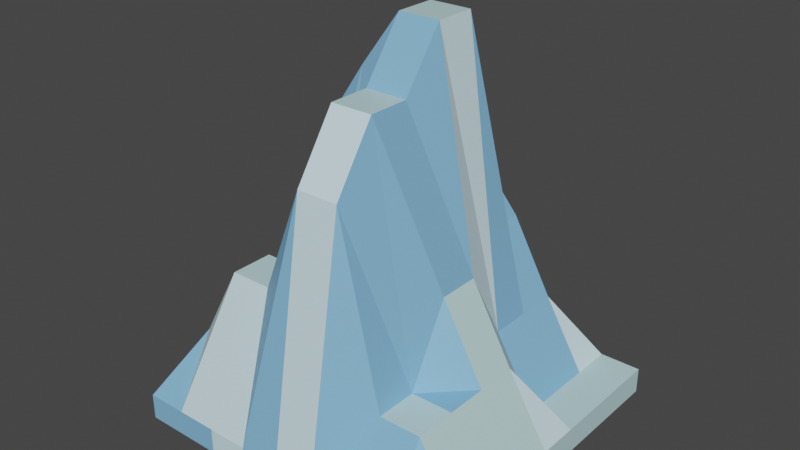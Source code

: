 # Source: icecone.blend  (saved by Blender 2.92.15; exported with 4.5.12 LTS)
import bpy
from mathutils import Matrix  # noqa: F401  (used for matrix-valued properties, if any)

bpy.ops.wm.read_factory_settings(use_empty=True)
scene = bpy.context.scene
scene.name = 'Scene'

# ---- collections
col_collection = bpy.data.collections.new('Collection'); scene.collection.children.link(col_collection)

# ---- materials (node trees are filled in below, after node groups)
mat_material = bpy.data.materials.new('Material')
mat_material.alpha_threshold = 0.0
mat_material.use_transparent_shadow = False
mat_material.line_color = (0.0, 0.0, 0.0, 1.0)
mat_material_001 = bpy.data.materials.new('Material.001')
mat_material_001.use_transparent_shadow = False
mat_material_002 = bpy.data.materials.new('Material.002')
mat_material_002.use_transparent_shadow = False

# ---- material node trees
mat_material.use_nodes = True; mat_material.node_tree.nodes.clear()
_N = mat_material.node_tree.nodes; _L = mat_material.node_tree.links
n0 = _N.new('ShaderNodeOutputMaterial'); n0.name = 'Material Output'; n0.location = (300, 300)
n1 = _N.new('ShaderNodeBsdfPrincipled'); n1.name = 'Principled BSDF'; n1.location = (10, 300)
n1.distribution = 'GGX'
n1.subsurface_method = 'BURLEY'
n1.inputs[0].default_value = (0.5395, 0.7771, 0.8, 1.0)
n1.inputs[2].default_value = 0.4
n1.inputs[3].default_value = 1.45
n1.inputs[27].default_value = (0.0, 0.0, 0.0, 1.0)
n1.inputs[28].default_value = 1.0
_L.new(n1.outputs[0], n0.inputs[0])
n0.is_active_output = True
mat_material_001.use_nodes = True; mat_material_001.node_tree.nodes.clear()
_N = mat_material_001.node_tree.nodes; _L = mat_material_001.node_tree.links
n0 = _N.new('ShaderNodeBsdfPrincipled'); n0.name = 'Principled BSDF'; n0.location = (10, 300)
n0.distribution = 'GGX'
n0.subsurface_method = 'BURLEY'
n0.inputs[0].default_value = (0.2303, 0.5058, 0.8, 1.0)
n0.inputs[3].default_value = 1.45
n0.inputs[27].default_value = (0.0, 0.0, 0.0, 1.0)
n0.inputs[28].default_value = 1.0
n1 = _N.new('ShaderNodeOutputMaterial'); n1.name = 'Material Output'; n1.location = (300, 300)
_L.new(n0.outputs[0], n1.inputs[0])
n1.is_active_output = True
mat_material_002.use_nodes = True; mat_material_002.node_tree.nodes.clear()
_N = mat_material_002.node_tree.nodes; _L = mat_material_002.node_tree.links
n0 = _N.new('ShaderNodeBsdfPrincipled'); n0.name = 'Principled BSDF'; n0.location = (10, 300)
n0.distribution = 'GGX'
n0.subsurface_method = 'BURLEY'
n0.inputs[0].default_value = (0.6884, 0.9143, 1.0, 1.0)
n0.inputs[3].default_value = 1.45
n0.inputs[27].default_value = (0.0, 0.0, 0.0, 1.0)
n0.inputs[28].default_value = 1.0
n1 = _N.new('ShaderNodeOutputMaterial'); n1.name = 'Material Output'; n1.location = (300, 300)
_L.new(n0.outputs[0], n1.inputs[0])
n1.is_active_output = True

# ---- world
world_world = bpy.data.worlds.new('World'); scene.world = world_world
world_world.use_nodes = True; world_world.node_tree.nodes.clear()
_N = world_world.node_tree.nodes; _L = world_world.node_tree.links
n0 = _N.new('ShaderNodeOutputWorld'); n0.name = 'World Output'; n0.location = (300, 300)
n1 = _N.new('ShaderNodeBackground'); n1.name = 'Background'; n1.location = (10, 300)
n1.inputs[0].default_value = (0.05088, 0.05088, 0.05088, 1.0)
_L.new(n1.outputs[0], n0.inputs[0])
n0.is_active_output = True
world_world.color = (0.05088, 0.05088, 0.05088)
world_world.use_sun_shadow = False
world_world.sun_shadow_jitter_overblur = 0.0

# ---- meshes
me_cube = bpy.data.meshes.new('Cube')
me_cube.from_pydata([(3.332, 3.332, -1.116), (3.332, 3.332, -1.638), (3.332, -3.332, -1.116), (3.332, -3.332, -1.638), (-3.332, 3.332, -1.116), (-3.332, 3.332, -1.638), (-3.332, -3.332, -1.116), (-3.332, -3.332, -1.638), (-0.02038, 3.332, -1.638), (-0.02038, -3.332, -1.116), (-0.02038, -3.332, -1.638), (-0.02038, 3.332, -1.116), (-1.676, 3.332, -1.638), (-1.676, -3.332, -1.116), (-1.676, -3.332, -1.638), (-1.676, 3.332, -1.116), (1.656, -3.332, -1.638), (1.656, 3.332, -1.116), (1.656, 3.332, -1.638), (1.656, -3.332, -1.116), (-3.332, 0.0, -1.638), (3.332, 0.0, -1.116), (-3.332, 0.0, -1.116), (3.332, 0.0, -1.638), (-0.02038, 0.0, -1.638), (-0.02038, 0.0, 6.221), (-1.676, 0.0, -1.638), (-1.676, 0.0, 3.893), (1.656, 0.0, 1.8), (1.656, 0.0, -1.638), (-3.332, -1.666, -1.638), (3.332, -1.666, -1.116), (-0.02038, -1.666, -1.638), (-0.02038, -1.666, 5.116), (-1.676, -1.666, -1.638), (-1.676, -1.666, 1.8), (1.656, -1.666, 0.2949), (1.656, -1.666, -1.638), (-3.332, -1.666, -1.116), (3.332, -1.666, -1.638), (-3.332, 1.666, -1.116), (3.332, 1.666, -1.638), (-3.332, 1.666, -1.638), (3.332, 1.666, -1.116), (-0.02038, 1.666, -1.638), (-0.02038, 1.666, 3.893), (-1.676, 1.666, -1.638), (-1.676, 1.666, 1.8), (1.656, 1.666, 0.2949), (1.656, 1.666, -1.638), (-3.332, -0.8333, -1.116), (3.332, -0.8333, -1.638), (-3.332, -0.8333, -1.638), (3.332, -0.8333, -1.116), (-0.02038, -0.8333, -1.638), (-0.02038, -0.8333, 5.116), (-1.676, -0.8333, -1.638), (-1.676, -0.8333, 0.2949), (1.656, -0.8333, 1.8), (1.656, -0.8333, -1.638), (-3.332, 0.8329, -1.638), (3.332, 0.8329, -1.116), (-0.02038, 0.8329, -1.638), (-0.02038, 0.8329, 6.221), (-1.676, 0.8329, -1.638), (-1.676, 0.8329, 3.893), (1.656, 0.8329, 0.2949), (1.656, 0.8329, -1.638), (-3.332, 0.8329, -1.116), (3.332, 0.8329, -1.638), (-3.332, -2.499, -1.638), (3.332, -2.499, -1.116), (-0.02038, -2.499, -1.638), (-0.02038, -2.499, 3.893), (-1.676, -2.499, -1.638), (-1.676, -2.499, 1.8), (1.656, -2.499, 0.2949), (1.656, -2.499, -1.638), (-3.332, -2.499, -1.116), (3.332, -2.499, -1.638), (-3.332, 2.499, -1.116), (3.332, 2.499, -1.638), (-3.332, 2.499, -1.638), (3.332, 2.499, -1.116), (-0.02038, 2.499, -1.638), (-0.02038, 2.499, 1.8), (-1.676, 2.499, -1.638), (-1.676, 2.499, 1.8), (1.656, 2.499, 0.2949), (1.656, 2.499, -1.638), (2.494, -3.332, -1.638), (2.494, 3.332, -1.116), (2.494, 3.332, -1.638), (2.494, -3.332, -1.116), (2.494, 0.0, 0.2949), (2.494, 0.0, -1.638), (2.494, -1.666, 0.2949), (2.494, -1.666, -1.638), (2.494, 1.666, -1.638), (2.494, 1.666, -1.116), (2.494, -0.8333, -1.638), (2.494, -0.8333, 0.2949), (2.494, 0.8329, -1.638), (2.494, 0.8329, -1.116), (2.494, -2.499, 0.2949), (2.494, -2.499, -1.638), (2.494, 2.499, -1.116), (2.494, 2.499, -1.638), (0.8177, 3.332, -1.638), (0.8177, -3.332, -1.116), (0.8177, -3.332, -1.638), (0.8177, 3.332, -1.116), (0.8177, 0.0, -1.638), (0.8177, 0.0, 6.221), (0.8177, -1.666, -1.638), (0.8177, -1.666, 5.116), (0.8177, 1.666, 1.8), (0.8177, 1.666, -1.638), (0.8177, -0.8333, 5.116), (0.8177, -0.8333, -1.638), (0.8177, 0.8329, 6.221), (0.8177, 0.8329, -1.638), (0.8177, -2.499, -1.638), (0.8177, -2.499, 3.893), (0.8177, 2.499, -1.638), (0.8177, 2.499, 1.8), (-0.8482, -3.332, -1.638), (-0.8482, 3.332, -1.116), (-0.8482, 3.332, -1.638), (-0.8482, -3.332, -1.116), (-0.8482, 0.0, 5.116), (-0.8482, 0.0, -1.638), (-0.8482, -1.666, 1.8), (-0.8482, -1.666, -1.638), (-0.8482, 1.666, -1.638), (-0.8482, 1.666, 3.893), (-0.8482, -0.8333, -1.638), (-0.8482, -0.8333, 0.2949), (-0.8482, 0.8329, -1.638), (-0.8482, 0.8329, 5.116), (-0.8482, -2.499, 1.8), (-0.8482, -2.499, -1.638), (-0.8482, 2.499, 1.8), (-0.8482, 2.499, -1.638), (-2.504, 3.332, -1.638), (-2.504, -3.332, -1.116), (-2.504, -3.332, -1.638), (-2.504, 3.332, -1.116), (-2.504, 0.0, -1.638), (-2.504, 0.0, -1.116), (-2.504, -1.666, -1.638), (-2.504, -1.666, 0.2949), (-2.504, 1.666, 0.2949), (-2.504, 1.666, -1.638), (-2.504, -0.8333, 0.2949), (-2.504, -0.8333, -1.638), (-2.504, 0.8329, 0.2949), (-2.504, 0.8329, -1.638), (-2.504, -2.499, -1.638), (-2.504, -2.499, 0.2949), (-2.504, 2.499, -1.638), (-2.504, 2.499, 0.2949)], [], [(159, 78, 6, 145), (146, 145, 6, 7), (82, 80, 4, 5), (105, 79, 3, 90), (79, 71, 2, 3), (92, 91, 0, 1), (128, 127, 11, 8), (141, 72, 10, 126), (110, 109, 9, 10), (123, 73, 9, 109), (158, 74, 14, 146), (144, 147, 15, 12), (126, 129, 13, 14), (140, 75, 13, 129), (104, 76, 19, 93), (90, 93, 19, 16), (108, 111, 17, 18), (122, 77, 16, 110), (121, 67, 29, 112), (103, 66, 28, 94), (139, 65, 27, 130), (157, 64, 26, 148), (120, 63, 25, 113), (138, 62, 24, 131), (69, 61, 21, 23), (102, 69, 23, 95), (52, 50, 22, 20), (156, 68, 22, 149), (70, 78, 38, 30), (119, 59, 37, 114), (101, 58, 36, 96), (137, 57, 35, 132), (155, 56, 34, 150), (118, 55, 33, 115), (136, 54, 32, 133), (51, 53, 31, 39), (100, 51, 39, 97), (154, 50, 38, 151), (161, 80, 40, 152), (107, 81, 41, 98), (81, 83, 43, 41), (143, 84, 44, 134), (125, 85, 45, 116), (160, 86, 46, 153), (142, 87, 47, 135), (106, 88, 48, 99), (124, 89, 49, 117), (60, 68, 40, 42), (149, 22, 50, 154), (95, 23, 51, 100), (23, 21, 53, 51), (131, 24, 54, 136), (113, 25, 55, 118), (148, 26, 56, 155), (130, 27, 57, 137), (94, 28, 58, 101), (112, 29, 59, 119), (30, 38, 50, 52), (20, 22, 68, 60), (152, 40, 68, 156), (98, 41, 69, 102), (41, 43, 61, 69), (134, 44, 62, 138), (116, 45, 63, 120), (153, 46, 64, 157), (135, 47, 65, 139), (99, 48, 66, 103), (117, 49, 67, 121), (7, 6, 78, 70), (114, 37, 77, 122), (96, 36, 76, 104), (132, 35, 75, 140), (150, 34, 74, 158), (115, 33, 73, 123), (133, 32, 72, 141), (39, 31, 71, 79), (97, 39, 79, 105), (151, 38, 78, 159), (108, 18, 89, 124), (91, 17, 88, 106), (127, 15, 87, 142), (144, 12, 86, 160), (111, 11, 85, 125), (128, 8, 84, 143), (1, 0, 83, 81), (92, 1, 81, 107), (147, 4, 80, 161), (42, 40, 80, 82), (18, 92, 107, 89), (0, 91, 106, 83), (37, 97, 105, 77), (31, 96, 104, 71), (43, 99, 103, 61), (49, 98, 102, 67), (21, 94, 101, 53), (29, 95, 100, 59), (83, 106, 99, 43), (89, 107, 98, 49), (59, 100, 97, 37), (53, 101, 96, 31), (67, 102, 95, 29), (61, 103, 94, 21), (3, 2, 93, 90), (71, 104, 93, 2), (18, 17, 91, 92), (77, 105, 90, 16), (17, 111, 125, 88), (8, 108, 124, 84), (36, 115, 123, 76), (32, 114, 122, 72), (44, 117, 121, 62), (48, 116, 120, 66), (24, 112, 119, 54), (28, 113, 118, 58), (84, 124, 117, 44), (88, 125, 116, 48), (58, 118, 115, 36), (54, 119, 114, 32), (66, 120, 113, 28), (62, 121, 112, 24), (72, 122, 110, 10), (8, 11, 111, 108), (76, 123, 109, 19), (16, 19, 109, 110), (12, 128, 143, 86), (11, 127, 142, 85), (34, 133, 141, 74), (33, 132, 140, 73), (45, 135, 139, 63), (46, 134, 138, 64), (25, 130, 137, 55), (26, 131, 136, 56), (85, 142, 135, 45), (86, 143, 134, 46), (56, 136, 133, 34), (55, 137, 132, 33), (64, 138, 131, 26), (63, 139, 130, 25), (73, 140, 129, 9), (10, 9, 129, 126), (74, 141, 126, 14), (12, 15, 127, 128), (15, 147, 161, 87), (5, 144, 160, 82), (35, 151, 159, 75), (30, 150, 158, 70), (42, 153, 157, 60), (47, 152, 156, 65), (20, 148, 155, 52), (27, 149, 154, 57), (82, 160, 153, 42), (87, 161, 152, 47), (57, 154, 151, 35), (52, 155, 150, 30), (65, 156, 149, 27), (60, 157, 148, 20), (5, 4, 147, 144), (70, 158, 146, 7), (14, 13, 145, 146), (75, 159, 145, 13)])
me_cube.polygons.foreach_set('material_index', [1, 1, 0, 0, 0, 2, 2, 0, 2, 2, 0, 2, 2, 2, 1, 1, 2, 0, 0, 2, 0, 0, 0, 0, 0, 0, 0, 0, 0, 0, 1, 0, 0, 0, 0, 0, 0, 0, 0, 0, 0, 0, 1, 0, 1, 1, 0, 0, 0, 0, 0, 0, 1, 0, 1, 0, 0, 0, 0, 0, 0, 0, 0, 1, 0, 2, 1, 0, 0, 0, 0, 0, 0, 2, 0, 0, 0, 0, 0, 2, 2, 0, 2, 0, 0, 0, 1, 0, 0, 0, 0, 0, 0, 0, 0, 0, 0, 0, 0, 0, 0, 2, 1, 1, 2, 0, 1, 0, 1, 0, 0, 1, 0, 1, 0, 1, 1, 0, 2, 0, 0, 2, 1, 1, 0, 2, 0, 1, 2, 0, 1, 0, 2, 0, 0, 0, 0, 0, 1, 1, 0, 2, 2, 0, 0, 0, 0, 2, 0, 1, 0, 0, 0, 0, 1, 0, 2, 0, 1, 2])
_uv = me_cube.uv_layers.new(name='UVMap')
_uv.uv.foreach_set('vector', [0.8439, 0.7188, 0.875, 0.7188, 0.875, 0.75, 0.8439, 0.75, 0.375, 0.9689, 0.625, 0.9689, 0.625, 1.0, 0.375, 1.0, 0.375, 0.2188, 0.625, 0.2188, 0.625, 0.25, 0.375, 0.25, 0.3436, 0.7188, 0.375, 0.7188, 0.375, 0.75, 0.3436, 0.75, 0.375, 0.7188, 0.625, 0.7188, 0.625, 0.75, 0.375, 0.75, 0.375, 0.4686, 0.625, 0.4686, 0.625, 0.5, 0.375, 0.5, 0.375, 0.3432, 0.625, 0.3432, 0.625, 0.3742, 0.375, 0.3742, 0.2182, 0.7188, 0.2492, 0.7188, 0.2492, 0.75, 0.2182, 0.75, 0.375, 0.8443, 0.625, 0.8443, 0.625, 0.8758, 0.375, 0.8758, 0.7193, 0.7188, 0.7508, 0.7188, 0.7508, 0.75, 0.7193, 0.75, 0.1561, 0.7188, 0.1871, 0.7188, 0.1871, 0.75, 0.1561, 0.75, 0.375, 0.2811, 0.625, 0.2811, 0.625, 0.3121, 0.375, 0.3121, 0.375, 0.9068, 0.625, 0.9068, 0.625, 0.9379, 0.375, 0.9379, 0.7818, 0.7188, 0.8129, 0.7188, 0.8129, 0.75, 0.7818, 0.75, 0.6564, 0.7188, 0.6879, 0.7188, 0.6879, 0.75, 0.6564, 0.75, 0.375, 0.7814, 0.625, 0.7814, 0.625, 0.8129, 0.375, 0.8129, 0.375, 0.4057, 0.625, 0.4057, 0.625, 0.4371, 0.375, 0.4371, 0.2807, 0.7188, 0.3121, 0.7188, 0.3121, 0.75, 0.2807, 0.75, 0.2807, 0.5938, 0.3121, 0.5938, 0.3121, 0.625, 0.2807, 0.625, 0.6564, 0.5938, 0.6879, 0.5938, 0.6879, 0.625, 0.6564, 0.625, 0.7818, 0.5938, 0.8129, 0.5938, 0.8129, 0.625, 0.7818, 0.625, 0.1561, 0.5938, 0.1871, 0.5938, 0.1871, 0.625, 0.1561, 0.625, 0.7193, 0.5938, 0.7508, 0.5938, 0.7508, 0.625, 0.7193, 0.625, 0.2182, 0.5938, 0.2492, 0.5938, 0.2492, 0.625, 0.2182, 0.625, 0.375, 0.5938, 0.625, 0.5938, 0.625, 0.625, 0.375, 0.625, 0.3436, 0.5938, 0.375, 0.5938, 0.375, 0.625, 0.3436, 0.625, 0.375, 0.09374, 0.625, 0.09374, 0.625, 0.125, 0.375, 0.125, 0.8439, 0.5938, 0.875, 0.5938, 0.875, 0.625, 0.8439, 0.625, 0.375, 0.03125, 0.625, 0.03125, 0.625, 0.0625, 0.375, 0.0625, 0.2807, 0.6563, 0.3121, 0.6563, 0.3121, 0.6875, 0.2807, 0.6875, 0.6564, 0.6563, 0.6879, 0.6563, 0.6879, 0.6875, 0.6564, 0.6875, 0.7818, 0.6563, 0.8129, 0.6563, 0.8129, 0.6875, 0.7818, 0.6875, 0.1561, 0.6563, 0.1871, 0.6563, 0.1871, 0.6875, 0.1561, 0.6875, 0.7193, 0.6563, 0.7508, 0.6563, 0.7508, 0.6875, 0.7193, 0.6875, 0.2182, 0.6563, 0.2492, 0.6563, 0.2492, 0.6875, 0.2182, 0.6875, 0.375, 0.6563, 0.625, 0.6563, 0.625, 0.6875, 0.375, 0.6875, 0.3436, 0.6563, 0.375, 0.6563, 0.375, 0.6875, 0.3436, 0.6875, 0.8439, 0.6563, 0.875, 0.6563, 0.875, 0.6875, 0.8439, 0.6875, 0.8439, 0.5312, 0.875, 0.5312, 0.875, 0.5625, 0.8439, 0.5625, 0.3436, 0.5312, 0.375, 0.5312, 0.375, 0.5625, 0.3436, 0.5625, 0.375, 0.5312, 0.625, 0.5312, 0.625, 0.5625, 0.375, 0.5625, 0.2182, 0.5312, 0.2492, 0.5312, 0.2492, 0.5625, 0.2182, 0.5625, 0.7193, 0.5312, 0.7508, 0.5312, 0.7508, 0.5625, 0.7193, 0.5625, 0.1561, 0.5312, 0.1871, 0.5312, 0.1871, 0.5625, 0.1561, 0.5625, 0.7818, 0.5312, 0.8129, 0.5312, 0.8129, 0.5625, 0.7818, 0.5625, 0.6564, 0.5312, 0.6879, 0.5312, 0.6879, 0.5625, 0.6564, 0.5625, 0.2807, 0.5312, 0.3121, 0.5312, 0.3121, 0.5625, 0.2807, 0.5625, 0.375, 0.1562, 0.625, 0.1562, 0.625, 0.1875, 0.375, 0.1875, 0.8439, 0.625, 0.875, 0.625, 0.875, 0.6563, 0.8439, 0.6563, 0.3436, 0.625, 0.375, 0.625, 0.375, 0.6563, 0.3436, 0.6563, 0.375, 0.625, 0.625, 0.625, 0.625, 0.6563, 0.375, 0.6563, 0.2182, 0.625, 0.2492, 0.625, 0.2492, 0.6563, 0.2182, 0.6563, 0.7193, 0.625, 0.7508, 0.625, 0.7508, 0.6563, 0.7193, 0.6563, 0.1561, 0.625, 0.1871, 0.625, 0.1871, 0.6563, 0.1561, 0.6563, 0.7818, 0.625, 0.8129, 0.625, 0.8129, 0.6563, 0.7818, 0.6563, 0.6564, 0.625, 0.6879, 0.625, 0.6879, 0.6563, 0.6564, 0.6563, 0.2807, 0.625, 0.3121, 0.625, 0.3121, 0.6563, 0.2807, 0.6563, 0.375, 0.0625, 0.625, 0.0625, 0.625, 0.09374, 0.375, 0.09374, 0.375, 0.125, 0.625, 0.125, 0.625, 0.1562, 0.375, 0.1562, 0.8439, 0.5625, 0.875, 0.5625, 0.875, 0.5938, 0.8439, 0.5938, 0.3436, 0.5625, 0.375, 0.5625, 0.375, 0.5938, 0.3436, 0.5938, 0.375, 0.5625, 0.625, 0.5625, 0.625, 0.5938, 0.375, 0.5938, 0.2182, 0.5625, 0.2492, 0.5625, 0.2492, 0.5938, 0.2182, 0.5938, 0.7193, 0.5625, 0.7508, 0.5625, 0.7508, 0.5938, 0.7193, 0.5938, 0.1561, 0.5625, 0.1871, 0.5625, 0.1871, 0.5938, 0.1561, 0.5938, 0.7818, 0.5625, 0.8129, 0.5625, 0.8129, 0.5938, 0.7818, 0.5938, 0.6564, 0.5625, 0.6879, 0.5625, 0.6879, 0.5938, 0.6564, 0.5938, 0.2807, 0.5625, 0.3121, 0.5625, 0.3121, 0.5938, 0.2807, 0.5938, 0.375, 0.0, 0.625, 0.0, 0.625, 0.03125, 0.375, 0.03125, 0.2807, 0.6875, 0.3121, 0.6875, 0.3121, 0.7188, 0.2807, 0.7188, 0.6564, 0.6875, 0.6879, 0.6875, 0.6879, 0.7188, 0.6564, 0.7188, 0.7818, 0.6875, 0.8129, 0.6875, 0.8129, 0.7188, 0.7818, 0.7188, 0.1561, 0.6875, 0.1871, 0.6875, 0.1871, 0.7188, 0.1561, 0.7188, 0.7193, 0.6875, 0.7508, 0.6875, 0.7508, 0.7188, 0.7193, 0.7188, 0.2182, 0.6875, 0.2492, 0.6875, 0.2492, 0.7188, 0.2182, 0.7188, 0.375, 0.6875, 0.625, 0.6875, 0.625, 0.7188, 0.375, 0.7188, 0.3436, 0.6875, 0.375, 0.6875, 0.375, 0.7188, 0.3436, 0.7188, 0.8439, 0.6875, 0.875, 0.6875, 0.875, 0.7188, 0.8439, 0.7188, 0.2807, 0.5, 0.3121, 0.5, 0.3121, 0.5312, 0.2807, 0.5312, 0.6564, 0.5, 0.6879, 0.5, 0.6879, 0.5312, 0.6564, 0.5312, 0.7818, 0.5, 0.8129, 0.5, 0.8129, 0.5312, 0.7818, 0.5312, 0.1561, 0.5, 0.1871, 0.5, 0.1871, 0.5312, 0.1561, 0.5312, 0.7193, 0.5, 0.7508, 0.5, 0.7508, 0.5312, 0.7193, 0.5312, 0.2182, 0.5, 0.2492, 0.5, 0.2492, 0.5312, 0.2182, 0.5312, 0.375, 0.5, 0.625, 0.5, 0.625, 0.5312, 0.375, 0.5312, 0.3436, 0.5, 0.375, 0.5, 0.375, 0.5312, 0.3436, 0.5312, 0.8439, 0.5, 0.875, 0.5, 0.875, 0.5312, 0.8439, 0.5312, 0.375, 0.1875, 0.625, 0.1875, 0.625, 0.2188, 0.375, 0.2188, 0.3121, 0.5, 0.3436, 0.5, 0.3436, 0.5312, 0.3121, 0.5312, 0.625, 0.5, 0.6564, 0.5, 0.6564, 0.5312, 0.625, 0.5312, 0.3121, 0.6875, 0.3436, 0.6875, 0.3436, 0.7188, 0.3121, 0.7188, 0.625, 0.6875, 0.6564, 0.6875, 0.6564, 0.7188, 0.625, 0.7188, 0.625, 0.5625, 0.6564, 0.5625, 0.6564, 0.5938, 0.625, 0.5938, 0.3121, 0.5625, 0.3436, 0.5625, 0.3436, 0.5938, 0.3121, 0.5938, 0.625, 0.625, 0.6564, 0.625, 0.6564, 0.6563, 0.625, 0.6563, 0.3121, 0.625, 0.3436, 0.625, 0.3436, 0.6563, 0.3121, 0.6563, 0.625, 0.5312, 0.6564, 0.5312, 0.6564, 0.5625, 0.625, 0.5625, 0.3121, 0.5312, 0.3436, 0.5312, 0.3436, 0.5625, 0.3121, 0.5625, 0.3121, 0.6563, 0.3436, 0.6563, 0.3436, 0.6875, 0.3121, 0.6875, 0.625, 0.6563, 0.6564, 0.6563, 0.6564, 0.6875, 0.625, 0.6875, 0.3121, 0.5938, 0.3436, 0.5938, 0.3436, 0.625, 0.3121, 0.625, 0.625, 0.5938, 0.6564, 0.5938, 0.6564, 0.625, 0.625, 0.625, 0.375, 0.75, 0.625, 0.75, 0.625, 0.7814, 0.375, 0.7814, 0.625, 0.7188, 0.6564, 0.7188, 0.6564, 0.75, 0.625, 0.75, 0.375, 0.4371, 0.625, 0.4371, 0.625, 0.4686, 0.375, 0.4686, 0.3121, 0.7188, 0.3436, 0.7188, 0.3436, 0.75, 0.3121, 0.75, 0.6879, 0.5, 0.7193, 0.5, 0.7193, 0.5312, 0.6879, 0.5312, 0.2492, 0.5, 0.2807, 0.5, 0.2807, 0.5312, 0.2492, 0.5312, 0.6879, 0.6875, 0.7193, 0.6875, 0.7193, 0.7188, 0.6879, 0.7188, 0.2492, 0.6875, 0.2807, 0.6875, 0.2807, 0.7188, 0.2492, 0.7188, 0.2492, 0.5625, 0.2807, 0.5625, 0.2807, 0.5938, 0.2492, 0.5938, 0.6879, 0.5625, 0.7193, 0.5625, 0.7193, 0.5938, 0.6879, 0.5938, 0.2492, 0.625, 0.2807, 0.625, 0.2807, 0.6563, 0.2492, 0.6563, 0.6879, 0.625, 0.7193, 0.625, 0.7193, 0.6563, 0.6879, 0.6563, 0.2492, 0.5312, 0.2807, 0.5312, 0.2807, 0.5625, 0.2492, 0.5625, 0.6879, 0.5312, 0.7193, 0.5312, 0.7193, 0.5625, 0.6879, 0.5625, 0.6879, 0.6563, 0.7193, 0.6563, 0.7193, 0.6875, 0.6879, 0.6875, 0.2492, 0.6563, 0.2807, 0.6563, 0.2807, 0.6875, 0.2492, 0.6875, 0.6879, 0.5938, 0.7193, 0.5938, 0.7193, 0.625, 0.6879, 0.625, 0.2492, 0.5938, 0.2807, 0.5938, 0.2807, 0.625, 0.2492, 0.625, 0.2492, 0.7188, 0.2807, 0.7188, 0.2807, 0.75, 0.2492, 0.75, 0.375, 0.3742, 0.625, 0.3742, 0.625, 0.4057, 0.375, 0.4057, 0.6879, 0.7188, 0.7193, 0.7188, 0.7193, 0.75, 0.6879, 0.75, 0.375, 0.8129, 0.625, 0.8129, 0.625, 0.8443, 0.375, 0.8443, 0.1871, 0.5, 0.2182, 0.5, 0.2182, 0.5312, 0.1871, 0.5312, 0.7508, 0.5, 0.7818, 0.5, 0.7818, 0.5312, 0.7508, 0.5312, 0.1871, 0.6875, 0.2182, 0.6875, 0.2182, 0.7188, 0.1871, 0.7188, 0.7508, 0.6875, 0.7818, 0.6875, 0.7818, 0.7188, 0.7508, 0.7188, 0.7508, 0.5625, 0.7818, 0.5625, 0.7818, 0.5938, 0.7508, 0.5938, 0.1871, 0.5625, 0.2182, 0.5625, 0.2182, 0.5938, 0.1871, 0.5938, 0.7508, 0.625, 0.7818, 0.625, 0.7818, 0.6563, 0.7508, 0.6563, 0.1871, 0.625, 0.2182, 0.625, 0.2182, 0.6563, 0.1871, 0.6563, 0.7508, 0.5312, 0.7818, 0.5312, 0.7818, 0.5625, 0.7508, 0.5625, 0.1871, 0.5312, 0.2182, 0.5312, 0.2182, 0.5625, 0.1871, 0.5625, 0.1871, 0.6563, 0.2182, 0.6563, 0.2182, 0.6875, 0.1871, 0.6875, 0.7508, 0.6563, 0.7818, 0.6563, 0.7818, 0.6875, 0.7508, 0.6875, 0.1871, 0.5938, 0.2182, 0.5938, 0.2182, 0.625, 0.1871, 0.625, 0.7508, 0.5938, 0.7818, 0.5938, 0.7818, 0.625, 0.7508, 0.625, 0.7508, 0.7188, 0.7818, 0.7188, 0.7818, 0.75, 0.7508, 0.75, 0.375, 0.8758, 0.625, 0.8758, 0.625, 0.9068, 0.375, 0.9068, 0.1871, 0.7188, 0.2182, 0.7188, 0.2182, 0.75, 0.1871, 0.75, 0.375, 0.3121, 0.625, 0.3121, 0.625, 0.3432, 0.375, 0.3432, 0.8129, 0.5, 0.8439, 0.5, 0.8439, 0.5312, 0.8129, 0.5312, 0.125, 0.5, 0.1561, 0.5, 0.1561, 0.5312, 0.125, 0.5312, 0.8129, 0.6875, 0.8439, 0.6875, 0.8439, 0.7188, 0.8129, 0.7188, 0.125, 0.6875, 0.1561, 0.6875, 0.1561, 0.7188, 0.125, 0.7188, 0.125, 0.5625, 0.1561, 0.5625, 0.1561, 0.5938, 0.125, 0.5938, 0.8129, 0.5625, 0.8439, 0.5625, 0.8439, 0.5938, 0.8129, 0.5938, 0.125, 0.625, 0.1561, 0.625, 0.1561, 0.6563, 0.125, 0.6563, 0.8129, 0.625, 0.8439, 0.625, 0.8439, 0.6563, 0.8129, 0.6563, 0.125, 0.5312, 0.1561, 0.5312, 0.1561, 0.5625, 0.125, 0.5625, 0.8129, 0.5312, 0.8439, 0.5312, 0.8439, 0.5625, 0.8129, 0.5625, 0.8129, 0.6563, 0.8439, 0.6563, 0.8439, 0.6875, 0.8129, 0.6875, 0.125, 0.6563, 0.1561, 0.6563, 0.1561, 0.6875, 0.125, 0.6875, 0.8129, 0.5938, 0.8439, 0.5938, 0.8439, 0.625, 0.8129, 0.625, 0.125, 0.5938, 0.1561, 0.5938, 0.1561, 0.625, 0.125, 0.625, 0.375, 0.25, 0.625, 0.25, 0.625, 0.2811, 0.375, 0.2811, 0.125, 0.7188, 0.1561, 0.7188, 0.1561, 0.75, 0.125, 0.75, 0.375, 0.9379, 0.625, 0.9379, 0.625, 0.9689, 0.375, 0.9689, 0.8129, 0.7188, 0.8439, 0.7188, 0.8439, 0.75, 0.8129, 0.75])
me_cube.materials.append(mat_material)
me_cube.materials.append(mat_material_001)
me_cube.materials.append(mat_material_002)
me_cube.materials.append(None)
me_cube.use_remesh_preserve_volume = False
me_cube.use_remesh_preserve_attributes = False
me_cube.use_mirror_vertex_groups = False
me_cube.update()

# ---- objects
ob_cube = bpy.data.objects.new('Cube', me_cube)

# ---- transforms, parenting, visibility, modifiers, constraints
ob_cube.location = (0.0, 0.0, 1.656)
ob_cube.lock_rotations_4d = False
ob_cube.empty_display_type = 'ARROWS'
ob_cube.lineart.crease_threshold = 0.0

# ---- collection membership
col_collection.objects.link(ob_cube)

# ---- scene / render settings (as saved in the file)
scene.frame_start = 1; scene.frame_end = 250; scene.frame_set(1)
scene.render.engine = 'BLENDER_EEVEE_NEXT'
scene.cycles.use_denoising = False
scene.cycles.samples = 128
scene.cycles.sampling_pattern = 'TABULATED_SOBOL'
scene.cycles.use_adaptive_sampling = False
scene.cycles.use_light_tree = False
scene.view_settings.view_transform = 'Filmic'
bpy.context.view_layer.update()

# ---- added for rendering (the .blend has no active camera and no usable light): camera, sun
cam_auto = bpy.data.cameras.new('AutoCamera')
cam_auto.lens = 50.0
cam_auto.sensor_width = 36.0
cam_auto.clip_end = 1000.0
ob_auto_camera = bpy.data.objects.new('AutoCamera', cam_auto)
scene.collection.objects.link(ob_auto_camera)
ob_auto_camera.location = (11.353, -13.6236, 13.0296)
ob_auto_camera.rotation_euler = (1.09748, -7.21219e-08, 0.694738)
scene.camera = ob_auto_camera
light_auto_sun = bpy.data.lights.new('AutoSun', 'SUN')
light_auto_sun.energy = 3.0
light_auto_sun.angle = 0.0523599
ob_auto_sun = bpy.data.objects.new('AutoSun', light_auto_sun)
scene.collection.objects.link(ob_auto_sun)
ob_auto_sun.rotation_euler = (0.872665, 0.174533, 0.523599)
bpy.context.view_layer.update()
